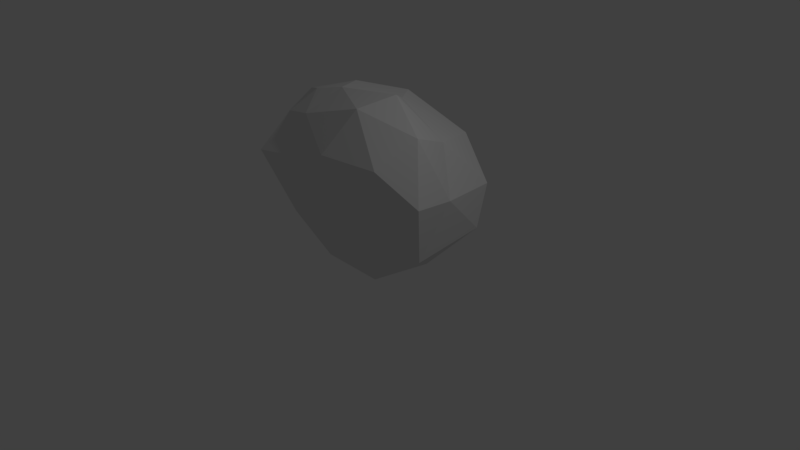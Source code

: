 # Source: rock14.blend  (saved by Blender 2.79.0; exported with 4.5.12 LTS)
import bpy
from mathutils import Matrix  # noqa: F401  (used for matrix-valued properties, if any)

bpy.ops.wm.read_factory_settings(use_empty=True)
scene = bpy.context.scene
scene.name = 'Scene'

# ---- collections
col_collection_1 = bpy.data.collections.new('Collection 1'); scene.collection.children.link(col_collection_1)

# ---- world
world_world = bpy.data.worlds.new('World'); scene.world = world_world
world_world.color = (0.05088, 0.05088, 0.05088)
world_world.use_sun_shadow = False
world_world.sun_shadow_jitter_overblur = 0.0
world_world.cycles.sampling_method = 'MANUAL'

# ---- cameras
cam_camera = bpy.data.cameras.new('Camera')
cam_camera.clip_end = 100.0
cam_camera.lens = 35.0
cam_camera.sensor_width = 32.0
cam_camera.sensor_height = 18.0
cam_camera.ortho_scale = 7.314
cam_camera.dof.focus_distance = 0.0
cam_camera.dof.aperture_fstop = 128.0

# ---- lights
light_lamp = bpy.data.lights.new('Lamp', 'POINT')
light_lamp.transmission_factor = 0.0
light_lamp.cutoff_distance = 30.0
light_lamp.energy = 100.0
light_lamp.shadow_buffer_clip_start = 1.001
light_lamp.shadow_soft_size = 0.1
light_lamp.shadow_maximum_resolution = 0.006
light_lamp.use_absolute_resolution = True

# ---- meshes
me_icosphere = bpy.data.meshes.new('Icosphere')
me_icosphere.from_pydata([(-0.6765, -0.4326, 0.9531), (-0.8453, -0.795, 0.5689), (-0.147, -0.8335, 0.743), (0.04852, -0.3979, 1.071), (-0.3631, 0.09909, 0.9008), (-0.7729, -0.1691, 0.5979), (-0.08332, -0.8424, 0.094), (0.5019, -0.6453, 0.5315), (0.2991, 0.1879, 0.3951), (-0.2063, 0.3438, 0.2423), (-0.4253, -0.474, -0.01762), (0.2132, -0.2829, -0.06916), (-0.5077, -0.6627, 0.8766), (-0.7746, -0.593, 0.8122), (-0.4926, -0.8049, 0.6327), (-0.9768, -0.474, 0.642), (-0.8807, -0.32, 0.8869), (-0.4223, -0.4294, 1.018), (-0.02676, -0.6476, 1.021), (-0.5497, -0.2027, 0.9871), (-0.166, -0.1444, 0.9428), (-0.6347, 0.008906, 0.83), (-0.6094, -0.5883, 0.191), (-0.8313, -0.2649, 0.3552), (-0.1151, -0.892, 0.3996), (-0.4381, -0.8302, 0.2687), (0.2925, -0.7969, 0.7559), (0.0005049, 0.2907, 0.6417), (0.2475, -0.1844, 0.7638), (-0.5767, 0.04015, 0.4581), (-0.28, 0.3775, 0.5647), (-0.2522, -0.6715, -0.04825), (0.2143, -0.7737, 0.2324), (0.4367, -0.3111, 0.4679), (0.09037, 0.409, 0.2624), (-0.3538, -0.105, 0.1166), (0.1399, -0.6693, -0.06423), (-0.07834, -0.3844, -0.08279), (0.3691, -0.5029, 0.08323), (0.3137, 0.08626, 0.1055), (0.04705, 0.1619, 0.0111), (0.388, -0.5459, 0.9205)], [], [(0, 13, 12), (1, 13, 15), (0, 12, 17), (0, 17, 19), (0, 19, 16), (1, 15, 22), (2, 14, 24), (4, 20, 27), (5, 21, 29), (1, 22, 25), (2, 24, 26), (4, 27, 30), (5, 29, 23), (6, 31, 36), (7, 32, 38), (8, 33, 39), (9, 34, 40), (10, 35, 37), (37, 40, 11), (37, 35, 40), (35, 9, 40), (40, 39, 11), (40, 34, 39), (34, 8, 39), (39, 38, 11), (39, 33, 38), (33, 7, 38), (38, 36, 11), (38, 32, 36), (32, 6, 36), (36, 37, 11), (36, 31, 37), (31, 10, 37), (23, 35, 10), (23, 29, 35), (29, 9, 35), (30, 34, 9), (30, 27, 34), (27, 8, 34), (28, 33, 8), (26, 32, 7), (26, 24, 32), (24, 6, 32), (25, 31, 6), (25, 22, 31), (22, 10, 31), (29, 30, 9), (29, 21, 30), (21, 4, 30), (27, 28, 8), (27, 20, 28), (20, 3, 28), (18, 2, 26), (24, 25, 6), (24, 14, 25), (14, 1, 25), (22, 23, 10), (22, 15, 23), (15, 5, 23), (16, 21, 5), (16, 19, 21), (19, 4, 21), (19, 20, 4), (19, 17, 20), (17, 3, 20), (17, 18, 3), (17, 12, 18), (12, 2, 18), (15, 16, 5), (15, 13, 16), (13, 0, 16), (12, 14, 2), (12, 13, 14), (13, 1, 14), (3, 18, 41), (3, 41, 28), (28, 41, 33), (41, 7, 33), (41, 26, 7), (41, 18, 26)])
me_icosphere.use_remesh_preserve_volume = False
me_icosphere.use_remesh_preserve_attributes = False
me_icosphere.use_mirror_vertex_groups = False
me_icosphere.update()

# ---- objects
ob_icosphere = bpy.data.objects.new('Icosphere', me_icosphere)
ob_lamp = bpy.data.objects.new('Lamp', light_lamp)
ob_camera = bpy.data.objects.new('Camera', cam_camera)

# ---- transforms, parenting, visibility, modifiers, constraints
ob_icosphere.location = (0.3043, 0.8699, 0.1468)
ob_icosphere.scale = (1.915, 1.915, 1.915)
ob_icosphere.lineart.crease_threshold = 0.0
ob_lamp.location = (4.076, 1.005, 5.904)
ob_lamp.rotation_euler = (0.6503, 0.05522, 1.866)
ob_lamp.lock_rotations_4d = False
ob_lamp.empty_display_type = 'ARROWS'
ob_lamp.color = (0.0, 0.0, 0.0, 0.0)
ob_lamp.lineart.crease_threshold = 0.0
ob_camera.location = (7.481, -6.508, 5.344)
ob_camera.rotation_euler = (1.109, 0.0, 0.8149)
ob_camera.lock_rotations_4d = False
ob_camera.empty_display_type = 'ARROWS'
ob_camera.color = (0.0, 0.0, 0.0, 0.0)
ob_camera.display_type = 'WIRE'
ob_camera.lineart.crease_threshold = 0.0

# ---- collection membership
col_collection_1.objects.link(ob_icosphere)
col_collection_1.objects.link(ob_lamp)
col_collection_1.objects.link(ob_camera)

# ---- scene / render settings (as saved in the file)
scene.camera = ob_camera
scene.frame_start = 1; scene.frame_end = 250; scene.frame_set(1)
scene.render.engine = 'BLENDER_EEVEE_NEXT'
scene.render.resolution_percentage = 50
scene.render.dither_intensity = 0.0
scene.cycles.use_denoising = False
scene.cycles.samples = 128
scene.cycles.sampling_pattern = 'TABULATED_SOBOL'
scene.cycles.use_adaptive_sampling = False
scene.cycles.use_light_tree = False
scene.cycles.blur_glossy = 0.0
scene.cycles.sample_clamp_indirect = 0.0
scene.view_settings.view_transform = 'Standard'
bpy.context.view_layer.update()
